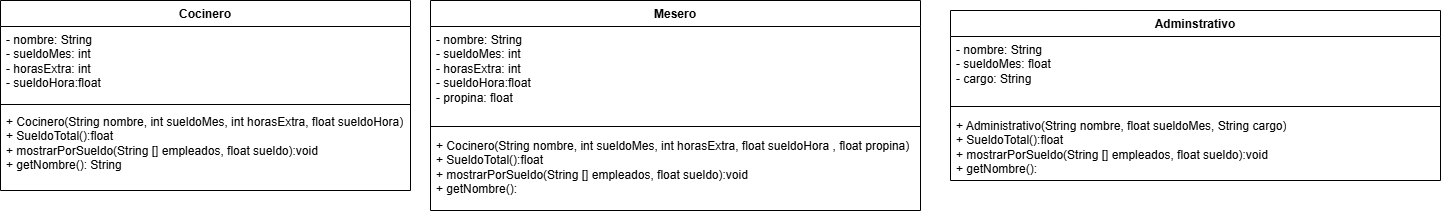

The diagram above was exported from draw.io. Its source (the exported page's mxGraphModel, read from the mxfile embedded in the PNG):
<mxGraphModel dx="1712" dy="777" grid="1" gridSize="10" guides="1" tooltips="1" connect="1" arrows="1" fold="1" page="1" pageScale="1" pageWidth="1169" pageHeight="827" math="0" shadow="0">
  <root>
    <mxCell id="0" />
    <mxCell id="1" parent="0" />
    <mxCell id="Be86gXasEORAlFr8RlYd-1" value="Cocinero" style="swimlane;fontStyle=1;align=center;verticalAlign=top;childLayout=stackLayout;horizontal=1;startSize=26;horizontalStack=0;resizeParent=1;resizeParentMax=0;resizeLast=0;collapsible=1;marginBottom=0;whiteSpace=wrap;html=1;" vertex="1" parent="1">
      <mxGeometry x="10" y="180" width="410" height="190" as="geometry" />
    </mxCell>
    <mxCell id="Be86gXasEORAlFr8RlYd-2" value="- nombre: String&lt;div&gt;- sueldoMes: int&lt;/div&gt;&lt;div&gt;- horasExtra: int&lt;/div&gt;&lt;div&gt;- sueldoHora:float&lt;/div&gt;" style="text;strokeColor=none;fillColor=none;align=left;verticalAlign=top;spacingLeft=4;spacingRight=4;overflow=hidden;rotatable=0;points=[[0,0.5],[1,0.5]];portConstraint=eastwest;whiteSpace=wrap;html=1;" vertex="1" parent="Be86gXasEORAlFr8RlYd-1">
      <mxGeometry y="26" width="410" height="74" as="geometry" />
    </mxCell>
    <mxCell id="Be86gXasEORAlFr8RlYd-3" value="" style="line;strokeWidth=1;fillColor=none;align=left;verticalAlign=middle;spacingTop=-1;spacingLeft=3;spacingRight=3;rotatable=0;labelPosition=right;points=[];portConstraint=eastwest;strokeColor=inherit;" vertex="1" parent="Be86gXasEORAlFr8RlYd-1">
      <mxGeometry y="100" width="410" height="8" as="geometry" />
    </mxCell>
    <mxCell id="Be86gXasEORAlFr8RlYd-4" value="+ Cocinero(String nombre, int sueldoMes, int horasExtra, float sueldoHora)&lt;div&gt;+ SueldoTotal():float&lt;/div&gt;&lt;div&gt;+ mostrarPorSueldo(String [] empleados, float sueldo):void&lt;/div&gt;&lt;div&gt;+ getNombre(): String&lt;/div&gt;" style="text;strokeColor=none;fillColor=none;align=left;verticalAlign=top;spacingLeft=4;spacingRight=4;overflow=hidden;rotatable=0;points=[[0,0.5],[1,0.5]];portConstraint=eastwest;whiteSpace=wrap;html=1;" vertex="1" parent="Be86gXasEORAlFr8RlYd-1">
      <mxGeometry y="108" width="410" height="82" as="geometry" />
    </mxCell>
    <mxCell id="Be86gXasEORAlFr8RlYd-5" value="Mesero" style="swimlane;fontStyle=1;align=center;verticalAlign=top;childLayout=stackLayout;horizontal=1;startSize=26;horizontalStack=0;resizeParent=1;resizeParentMax=0;resizeLast=0;collapsible=1;marginBottom=0;whiteSpace=wrap;html=1;" vertex="1" parent="1">
      <mxGeometry x="440" y="180" width="490" height="210" as="geometry" />
    </mxCell>
    <mxCell id="Be86gXasEORAlFr8RlYd-6" value="- nombre: String&lt;div&gt;- sueldoMes: int&lt;/div&gt;&lt;div&gt;- horasExtra: int&lt;/div&gt;&lt;div&gt;- sueldoHora:float&lt;/div&gt;&lt;div&gt;- propina: float&lt;/div&gt;" style="text;strokeColor=none;fillColor=none;align=left;verticalAlign=top;spacingLeft=4;spacingRight=4;overflow=hidden;rotatable=0;points=[[0,0.5],[1,0.5]];portConstraint=eastwest;whiteSpace=wrap;html=1;" vertex="1" parent="Be86gXasEORAlFr8RlYd-5">
      <mxGeometry y="26" width="490" height="94" as="geometry" />
    </mxCell>
    <mxCell id="Be86gXasEORAlFr8RlYd-7" value="" style="line;strokeWidth=1;fillColor=none;align=left;verticalAlign=middle;spacingTop=-1;spacingLeft=3;spacingRight=3;rotatable=0;labelPosition=right;points=[];portConstraint=eastwest;strokeColor=inherit;" vertex="1" parent="Be86gXasEORAlFr8RlYd-5">
      <mxGeometry y="120" width="490" height="12" as="geometry" />
    </mxCell>
    <mxCell id="Be86gXasEORAlFr8RlYd-8" value="+ Cocinero(String nombre, int sueldoMes, int horasExtra, float sueldoHora , float propina)&lt;div&gt;+ SueldoTotal():float&lt;/div&gt;&lt;div&gt;+ mostrarPorSueldo(String [] empleados, float sueldo):void&lt;/div&gt;&lt;div&gt;+ getNombre():&amp;nbsp;&lt;/div&gt;" style="text;strokeColor=none;fillColor=none;align=left;verticalAlign=top;spacingLeft=4;spacingRight=4;overflow=hidden;rotatable=0;points=[[0,0.5],[1,0.5]];portConstraint=eastwest;whiteSpace=wrap;html=1;" vertex="1" parent="Be86gXasEORAlFr8RlYd-5">
      <mxGeometry y="132" width="490" height="78" as="geometry" />
    </mxCell>
    <mxCell id="Be86gXasEORAlFr8RlYd-9" value="Adminstrativo" style="swimlane;fontStyle=1;align=center;verticalAlign=top;childLayout=stackLayout;horizontal=1;startSize=26;horizontalStack=0;resizeParent=1;resizeParentMax=0;resizeLast=0;collapsible=1;marginBottom=0;whiteSpace=wrap;html=1;" vertex="1" parent="1">
      <mxGeometry x="960" y="190" width="490" height="170" as="geometry" />
    </mxCell>
    <mxCell id="Be86gXasEORAlFr8RlYd-10" value="- nombre: String&lt;div&gt;- sueldoMes: float&lt;/div&gt;&lt;div&gt;- cargo: String&lt;/div&gt;" style="text;strokeColor=none;fillColor=none;align=left;verticalAlign=top;spacingLeft=4;spacingRight=4;overflow=hidden;rotatable=0;points=[[0,0.5],[1,0.5]];portConstraint=eastwest;whiteSpace=wrap;html=1;" vertex="1" parent="Be86gXasEORAlFr8RlYd-9">
      <mxGeometry y="26" width="490" height="64" as="geometry" />
    </mxCell>
    <mxCell id="Be86gXasEORAlFr8RlYd-11" value="" style="line;strokeWidth=1;fillColor=none;align=left;verticalAlign=middle;spacingTop=-1;spacingLeft=3;spacingRight=3;rotatable=0;labelPosition=right;points=[];portConstraint=eastwest;strokeColor=inherit;" vertex="1" parent="Be86gXasEORAlFr8RlYd-9">
      <mxGeometry y="90" width="490" height="12" as="geometry" />
    </mxCell>
    <mxCell id="Be86gXasEORAlFr8RlYd-12" value="+ Administrativo(String nombre, float sueldoMes, String cargo)&lt;div&gt;+ SueldoTotal():float&lt;/div&gt;&lt;div&gt;+ mostrarPorSueldo(String [] empleados, float sueldo):void&lt;/div&gt;&lt;div&gt;+ getNombre():&amp;nbsp;&lt;/div&gt;" style="text;strokeColor=none;fillColor=none;align=left;verticalAlign=top;spacingLeft=4;spacingRight=4;overflow=hidden;rotatable=0;points=[[0,0.5],[1,0.5]];portConstraint=eastwest;whiteSpace=wrap;html=1;" vertex="1" parent="Be86gXasEORAlFr8RlYd-9">
      <mxGeometry y="102" width="490" height="68" as="geometry" />
    </mxCell>
  </root>
</mxGraphModel>